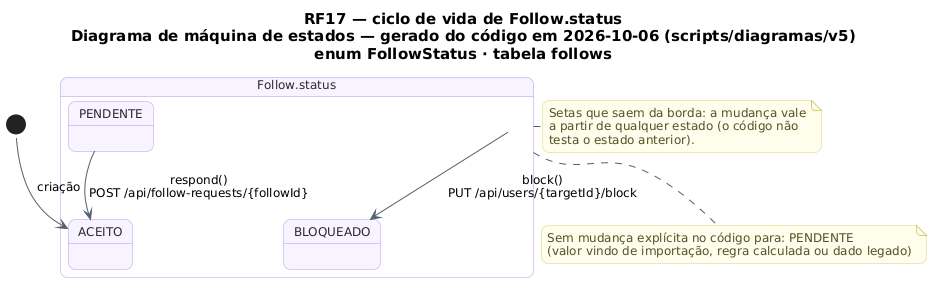

The diagram above was rendered by PlantUML. Its source (embedded in the PNG):
@startuml RF17_MaquinaDeEstados_Follow
!pragma layout smetana
skinparam backgroundColor #FFFFFF
skinparam shadowing false
skinparam defaultFontName "DejaVu Sans"
skinparam defaultFontSize 12
skinparam titleFontSize 15
skinparam roundcorner 14
skinparam ArrowColor #52606D
skinparam note {
  BackgroundColor #FFFDEB
  BorderColor #D8CE78
  FontColor #554F24
}
skinparam state {
  BackgroundColor #F8F4FF
  BorderColor #B695F5
  FontColor #2D2438
  StartColor #20A77A
  EndColor #4B5563
}
title RF17 — ciclo de vida de Follow.status\nDiagrama de máquina de estados — gerado do código em 2026-10-06 (scripts/diagramas/v5)\nenum FollowStatus · tabela follows

state "Follow.status" as Ciclo_Follow {
  state Ciclo_Follow_PENDENTE as "PENDENTE"
  state Ciclo_Follow_ACEITO as "ACEITO"
  state Ciclo_Follow_BLOQUEADO as "BLOQUEADO"
}
[*] --> Ciclo_Follow_ACEITO : criação
Ciclo_Follow --> Ciclo_Follow_BLOQUEADO : block()\nPUT /api/users/{targetId}/block
Ciclo_Follow_PENDENTE --> Ciclo_Follow_ACEITO : respond()\nPOST /api/follow-requests/{followId}
note bottom of Ciclo_Follow
  Sem mudança explícita no código para: PENDENTE
  (valor vindo de importação, regra calculada ou dado legado)
end note
note right of Ciclo_Follow
  Setas que saem da borda: a mudança vale
  a partir de qualquer estado (o código não
  testa o estado anterior).
end note
@enduml